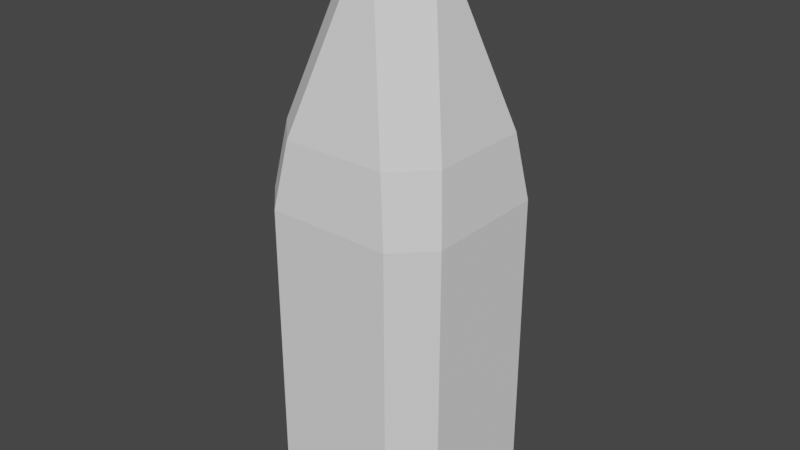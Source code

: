 # Source: BulletNormal.blend  (saved by Blender 2.83.19; exported with 4.5.12 LTS)
import bpy
from mathutils import Matrix  # noqa: F401  (used for matrix-valued properties, if any)

bpy.ops.wm.read_factory_settings(use_empty=True)
scene = bpy.context.scene
scene.name = 'Scene'

# ---- collections
col_collection = bpy.data.collections.new('Collection'); scene.collection.children.link(col_collection)

# ---- world
world_world = bpy.data.worlds.new('World'); scene.world = world_world
world_world.use_nodes = True; world_world.node_tree.nodes.clear()
_N = world_world.node_tree.nodes; _L = world_world.node_tree.links
n0 = _N.new('ShaderNodeOutputWorld'); n0.name = 'World Output'; n0.location = (300, 300)
n1 = _N.new('ShaderNodeBackground'); n1.name = 'Background'; n1.location = (10, 300)
n1.inputs[0].default_value = (0.05088, 0.05088, 0.05088, 1.0)
_L.new(n1.outputs[0], n0.inputs[0])
n0.is_active_output = True
world_world.color = (0.05088, 0.05088, 0.05088)
world_world.use_sun_shadow = False
world_world.sun_shadow_jitter_overblur = 0.0

# ---- meshes
me_cube = bpy.data.meshes.new('Cube')
me_cube.from_pydata([(-0.65, -0.65, -2.613), (-0.65, -1.0, -2.263), (-1.0, -0.65, -2.263), (-0.65, -1.0, 0.65), (-0.5428, -0.9054, 1.337), (-0.9054, -0.5428, 1.337), (-1.0, -0.65, 0.65), (-0.65, 0.65, -2.613), (-1.0, 0.65, -2.263), (-0.65, 1.0, -2.263), (-0.9054, 0.5428, 1.337), (-0.5428, 0.9054, 1.337), (-0.65, 1.0, 0.65), (-1.0, 0.65, 0.65), (0.65, -0.65, -2.613), (1.0, -0.65, -2.263), (0.65, -1.0, -2.263), (0.9054, -0.5428, 1.337), (0.5428, -0.9054, 1.337), (0.65, -1.0, 0.65), (1.0, -0.65, 0.65), (0.65, 0.65, -2.613), (0.65, 1.0, -2.263), (1.0, 0.65, -2.263), (0.5428, 0.9054, 1.337), (0.9054, 0.5428, 1.337), (1.0, 0.65, 0.65), (0.65, 1.0, 0.65), (-0.4638, -0.1012, 2.91), (-0.1012, -0.4638, 2.91), (-0.01918, -0.01918, 3.247), (-0.4638, 0.1012, 2.91), (-0.01918, 0.01918, 3.247), (-0.1012, 0.4638, 2.91), (0.4638, -0.1012, 2.91), (0.01918, -0.01918, 3.247), (0.1012, -0.4638, 2.91), (0.1012, 0.4638, 2.91), (0.01918, 0.01918, 3.247), (0.4638, 0.1012, 2.91)], [], [(16, 19, 3, 1), (24, 11, 33, 37), (17, 25, 39, 34), (10, 5, 28, 31), (2, 6, 13, 8), (38, 32, 30, 35), (4, 18, 36, 29), (9, 12, 27, 22), (23, 26, 20, 15), (0, 1, 2), (3, 4, 5, 6), (7, 8, 9), (10, 11, 12, 13), (14, 15, 16), (17, 18, 19, 20), (21, 22, 23), (24, 25, 26, 27), (28, 29, 30), (31, 32, 33), (34, 35, 36), (37, 38, 39), (7, 0, 2, 8), (1, 3, 6, 2), (5, 10, 13, 6), (12, 9, 8, 13), (21, 7, 9, 22), (11, 24, 27, 12), (26, 23, 22, 27), (14, 21, 23, 15), (25, 17, 20, 26), (19, 16, 15, 20), (0, 14, 16, 1), (18, 4, 3, 19), (30, 32, 31, 28), (32, 38, 37, 33), (38, 35, 34, 39), (35, 30, 29, 36), (24, 37, 39, 25), (36, 18, 17, 34), (4, 29, 28, 5), (33, 11, 10, 31), (7, 21, 14, 0)])
_uv = me_cube.uv_layers.new(name='UVMap')
_uv.uv.foreach_set('vector', [0.3992, 0.7937, 0.6008, 0.7937, 0.6008, 0.9563, 0.3992, 0.9562, 0.625, 0.4483, 0.625, 0.3017, 0.625, 0.3458, 0.625, 0.4042, 0.625, 0.6983, 0.625, 0.5517, 0.625, 0.5958, 0.625, 0.6542, 0.625, 0.1983, 0.625, 0.05168, 0.625, 0.0958, 0.625, 0.1542, 0.3992, 0.04375, 0.6008, 0.04375, 0.6008, 0.2062, 0.3992, 0.2062, 0.7435, 0.6185, 0.7565, 0.6185, 0.7565, 0.6315, 0.7435, 0.6315, 0.625, 0.9483, 0.625, 0.8017, 0.625, 0.8458, 0.625, 0.9042, 0.3992, 0.2937, 0.6008, 0.2938, 0.6008, 0.4562, 0.3992, 0.4562, 0.3992, 0.5437, 0.6008, 0.5438, 0.6008, 0.7062, 0.3992, 0.7062, 0.1688, 0.7063, 0.1688, 0.75, 0.125, 0.7062, 0.6008, 0.9563, 0.625, 0.9429, 0.625, 0.9882, 0.6008, 1.0, 0.1688, 0.5438, 0.125, 0.5437, 0.1688, 0.5, 0.625, 0.1983, 0.625, 0.3017, 0.6008, 0.2938, 0.6008, 0.2062, 0.3312, 0.7062, 0.375, 0.7062, 0.3312, 0.75, 0.625, 0.6983, 0.625, 0.8017, 0.6008, 0.7937, 0.6008, 0.7062, 0.3313, 0.5438, 0.3312, 0.5, 0.375, 0.5437, 0.625, 0.4483, 0.625, 0.5517, 0.6008, 0.5438, 0.6008, 0.4562, 0.625, 0.0958, 0.625, 0.0, 0.625, 0.1185, 0.625, 0.1542, 0.625, 0.1315, 0.625, 0.25, 0.625, 0.6542, 0.625, 0.6315, 0.625, 0.75, 0.625, 0.4042, 0.625, 0.3815, 0.625, 0.5, 0.1688, 0.5438, 0.1688, 0.7063, 0.125, 0.7062, 0.125, 0.5437, 0.3992, 0.9562, 0.6008, 0.9563, 0.6008, 1.0, 0.3992, 1.0, 0.625, 0.05168, 0.625, 0.1983, 0.6008, 0.2062, 0.6008, 0.04375, 0.6008, 0.2938, 0.3992, 0.2937, 0.3992, 0.2062, 0.6008, 0.2062, 0.3313, 0.5438, 0.1688, 0.5438, 0.1688, 0.5, 0.3312, 0.5, 0.625, 0.3017, 0.625, 0.4483, 0.6008, 0.4562, 0.6008, 0.2938, 0.6008, 0.5438, 0.3992, 0.5437, 0.3992, 0.4562, 0.6008, 0.4562, 0.3312, 0.7062, 0.3313, 0.5438, 0.3992, 0.5437, 0.3992, 0.7062, 0.625, 0.5517, 0.625, 0.6983, 0.6008, 0.7062, 0.6008, 0.5438, 0.6008, 0.7937, 0.3992, 0.7937, 0.3992, 0.7062, 0.6008, 0.7062, 0.1688, 0.7063, 0.3312, 0.7062, 0.3312, 0.75, 0.1688, 0.75, 0.625, 0.8017, 0.625, 0.9483, 0.6008, 0.9563, 0.6008, 0.7937, 0.7565, 0.6315, 0.7565, 0.6185, 0.875, 0.5907, 0.875, 0.6593, 0.7565, 0.6185, 0.7435, 0.6185, 0.7157, 0.5, 0.7843, 0.5, 0.7435, 0.6185, 0.7435, 0.6315, 0.625, 0.6542, 0.625, 0.5958, 0.7435, 0.6315, 0.7565, 0.6315, 0.7843, 0.75, 0.7157, 0.75, 0.625, 0.4483, 0.625, 0.4042, 0.625, 0.5958, 0.625, 0.5517, 0.625, 0.8458, 0.625, 0.8017, 0.625, 0.6983, 0.625, 0.6542, 0.625, 0.9483, 0.625, 0.9042, 0.625, 1.0, 0.625, 1.0, 0.625, 0.3458, 0.625, 0.3017, 0.625, 0.1983, 0.625, 0.1542, 0.1688, 0.5438, 0.3313, 0.5438, 0.3312, 0.7062, 0.1688, 0.7063])
me_cube.use_remesh_fix_poles = True
me_cube.use_remesh_preserve_attributes = False
me_cube.use_mirror_vertex_groups = False
me_cube.update()

# ---- objects
ob_bullet = bpy.data.objects.new('bullet', me_cube)

# ---- transforms, parenting, visibility, modifiers, constraints
ob_bullet.location = (0.0, 0.0, 0.0)
ob_bullet.lineart.crease_threshold = 0.0

# ---- collection membership
col_collection.objects.link(ob_bullet)

# ---- scene / render settings (as saved in the file)
scene.frame_start = 1; scene.frame_end = 250; scene.frame_set(1)
scene.render.engine = 'BLENDER_EEVEE_NEXT'
scene.cycles.use_denoising = False
scene.cycles.samples = 128
scene.cycles.sampling_pattern = 'TABULATED_SOBOL'
scene.cycles.use_adaptive_sampling = False
scene.cycles.use_light_tree = False
scene.view_settings.view_transform = 'Filmic'
bpy.context.view_layer.update()

# ---- added for rendering (the .blend has no active camera and no usable light): camera, sun
cam_auto = bpy.data.cameras.new('AutoCamera')
cam_auto.lens = 50.0
cam_auto.sensor_width = 36.0
cam_auto.clip_end = 1000.0
ob_auto_camera = bpy.data.objects.new('AutoCamera', cam_auto)
scene.collection.objects.link(ob_auto_camera)
ob_auto_camera.location = (6.02005, -7.22406, 5.13329)
ob_auto_camera.rotation_euler = (1.09748, -7.21219e-08, 0.694738)
scene.camera = ob_auto_camera
light_auto_sun = bpy.data.lights.new('AutoSun', 'SUN')
light_auto_sun.energy = 3.0
light_auto_sun.angle = 0.0523599
ob_auto_sun = bpy.data.objects.new('AutoSun', light_auto_sun)
scene.collection.objects.link(ob_auto_sun)
ob_auto_sun.rotation_euler = (0.872665, 0.174533, 0.523599)
bpy.context.view_layer.update()
